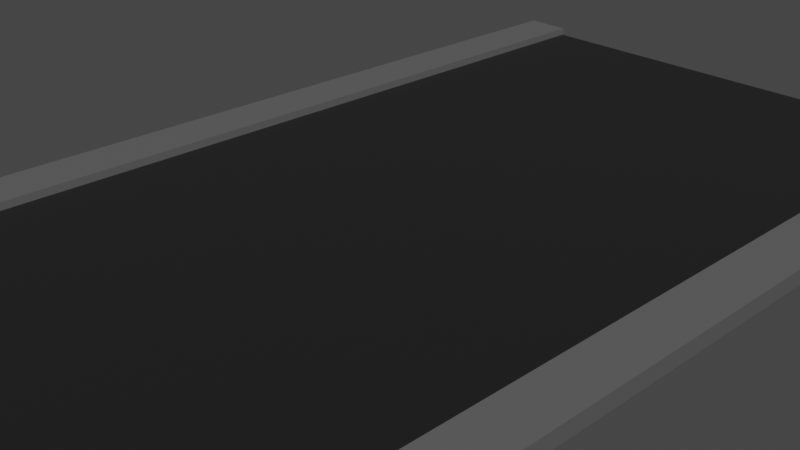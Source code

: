 # Source: road.blend  (saved by Blender 3.0.42; exported with 4.5.12 LTS)
import bpy
from mathutils import Matrix  # noqa: F401  (used for matrix-valued properties, if any)

bpy.ops.wm.read_factory_settings(use_empty=True)
scene = bpy.context.scene
scene.name = 'Scene'

# ---- collections
col_collection = bpy.data.collections.new('Collection'); scene.collection.children.link(col_collection)

# ---- materials (node trees are filled in below, after node groups)
mat_material_001 = bpy.data.materials.new('Material.001')
mat_material_001.use_transparent_shadow = False
mat_material_002 = bpy.data.materials.new('Material.002')
mat_material_002.use_transparent_shadow = False
mat_material = bpy.data.materials.new('Material')
mat_material.alpha_threshold = 0.0
mat_material.use_transparent_shadow = False
mat_material.line_color = (0.0, 0.0, 0.0, 1.0)
mat_material_004 = bpy.data.materials.new('Material.004')
mat_material_004.alpha_threshold = 0.0
mat_material_004.use_transparent_shadow = False
mat_material_004.line_color = (0.0, 0.0, 0.0, 1.0)

# ---- material node trees
mat_material_001.use_nodes = True; mat_material_001.node_tree.nodes.clear()
_N = mat_material_001.node_tree.nodes; _L = mat_material_001.node_tree.links
n0 = _N.new('ShaderNodeBsdfPrincipled'); n0.name = 'Principled BSDF'; n0.location = (10, 300)
n0.distribution = 'GGX'
n0.subsurface_method = 'RANDOM_WALK_SKIN'
n0.inputs[0].default_value = (0.01444, 0.01444, 0.01444, 1.0)
n0.inputs[3].default_value = 1.45
n0.inputs[27].default_value = (0.0, 0.0, 0.0, 1.0)
n0.inputs[28].default_value = 1.0
n1 = _N.new('ShaderNodeOutputMaterial'); n1.name = 'Material Output'; n1.location = (300, 300)
_L.new(n0.outputs[0], n1.inputs[0])
n1.is_active_output = True
mat_material_002.use_nodes = True; mat_material_002.node_tree.nodes.clear()
_N = mat_material_002.node_tree.nodes; _L = mat_material_002.node_tree.links
n0 = _N.new('ShaderNodeBsdfPrincipled'); n0.name = 'Principled BSDF'; n0.location = (10, 300)
n0.distribution = 'GGX'
n0.subsurface_method = 'RANDOM_WALK_SKIN'
n0.inputs[0].default_value = (0.1195, 0.1195, 0.1195, 1.0)
n0.inputs[3].default_value = 1.45
n0.inputs[27].default_value = (0.0, 0.0, 0.0, 1.0)
n0.inputs[28].default_value = 1.0
n1 = _N.new('ShaderNodeOutputMaterial'); n1.name = 'Material Output'; n1.location = (300, 300)
_L.new(n0.outputs[0], n1.inputs[0])
n1.is_active_output = True
mat_material.use_nodes = True; mat_material.node_tree.nodes.clear()
_N = mat_material.node_tree.nodes; _L = mat_material.node_tree.links
n0 = _N.new('ShaderNodeOutputMaterial'); n0.name = 'Material Output'; n0.location = (300, 300)
n1 = _N.new('ShaderNodeBsdfPrincipled'); n1.name = 'Principled BSDF'; n1.location = (10, 300)
n1.distribution = 'GGX'
n1.subsurface_method = 'RANDOM_WALK_SKIN'
n1.inputs[0].default_value = (1.0, 1.0, 1.0, 1.0)
n1.inputs[2].default_value = 0.4
n1.inputs[3].default_value = 1.45
n1.inputs[27].default_value = (0.0, 0.0, 0.0, 1.0)
n1.inputs[28].default_value = 1.0
_L.new(n1.outputs[0], n0.inputs[0])
n0.is_active_output = True
mat_material_004.use_nodes = True; mat_material_004.node_tree.nodes.clear()
_N = mat_material_004.node_tree.nodes; _L = mat_material_004.node_tree.links
n0 = _N.new('ShaderNodeOutputMaterial'); n0.name = 'Material Output'; n0.location = (300, 300)
n1 = _N.new('ShaderNodeBsdfPrincipled'); n1.name = 'Principled BSDF'; n1.location = (10, 300)
n1.distribution = 'GGX'
n1.subsurface_method = 'RANDOM_WALK_SKIN'
n1.inputs[0].default_value = (1.0, 1.0, 1.0, 1.0)
n1.inputs[2].default_value = 0.4
n1.inputs[3].default_value = 1.45
n1.inputs[27].default_value = (0.0, 0.0, 0.0, 1.0)
n1.inputs[28].default_value = 1.0
_L.new(n1.outputs[0], n0.inputs[0])
n0.is_active_output = True

# ---- world
world_world = bpy.data.worlds.new('World'); scene.world = world_world
world_world.use_nodes = True; world_world.node_tree.nodes.clear()
_N = world_world.node_tree.nodes; _L = world_world.node_tree.links
n0 = _N.new('ShaderNodeOutputWorld'); n0.name = 'World Output'; n0.location = (300, 300)
n1 = _N.new('ShaderNodeBackground'); n1.name = 'Background'; n1.location = (10, 300)
n1.inputs[0].default_value = (0.05088, 0.05088, 0.05088, 1.0)
_L.new(n1.outputs[0], n0.inputs[0])
n0.is_active_output = True
world_world.color = (0.05088, 0.05088, 0.05088)
world_world.use_sun_shadow = False
world_world.sun_shadow_jitter_overblur = 0.0

# ---- cameras
cam_camera = bpy.data.cameras.new('Camera')
cam_camera.clip_end = 100.0
cam_camera.ortho_scale = 7.314

# ---- meshes
me_plane = bpy.data.meshes.new('Plane')
me_plane.from_pydata([(-1.0, -1.0, 0.0), (1.0, -1.0, 0.0), (-1.0, 1.0, 0.0), (1.0, 1.0, 0.0)], [], [(0, 1, 3, 2)])
_uv = me_plane.uv_layers.new(name='UVMap')
_uv.uv.foreach_set('vector', [0.0, 0.0, 1.0, 0.0, 1.0, 1.0, 0.0, 1.0])
me_plane.materials.append(mat_material_001)
me_plane.use_remesh_fix_poles = True
me_plane.use_remesh_preserve_attributes = False
me_plane.update()
me_cube_001 = bpy.data.meshes.new('Cube.001')
me_cube_001.from_pydata([(-1.0, -1.0, -1.0), (-1.0, -1.0, 1.0), (-1.0, 1.0, -1.0), (-1.0, 1.0, 1.0), (1.0, -1.0, -1.0), (1.0, -1.0, 1.0), (1.0, 1.0, -1.0), (1.0, 1.0, 1.0)], [], [(0, 1, 3, 2), (2, 3, 7, 6), (6, 7, 5, 4), (4, 5, 1, 0), (2, 6, 4, 0), (7, 3, 1, 5)])
_uv = me_cube_001.uv_layers.new(name='UVMap')
_uv.uv.foreach_set('vector', [0.375, 0.0, 0.625, 0.0, 0.625, 0.25, 0.375, 0.25, 0.375, 0.25, 0.625, 0.25, 0.625, 0.5, 0.375, 0.5, 0.375, 0.5, 0.625, 0.5, 0.625, 0.75, 0.375, 0.75, 0.375, 0.75, 0.625, 0.75, 0.625, 1.0, 0.375, 1.0, 0.125, 0.5, 0.375, 0.5, 0.375, 0.75, 0.125, 0.75, 0.625, 0.5, 0.875, 0.5, 0.875, 0.75, 0.625, 0.75])
me_cube_001.materials.append(mat_material_002)
me_cube_001.use_remesh_fix_poles = True
me_cube_001.use_remesh_preserve_attributes = False
me_cube_001.update()
me_cube_002 = bpy.data.meshes.new('Cube.002')
me_cube_002.from_pydata([(-1.0, -1.0, -1.0), (-1.0, -1.0, 1.0), (-1.0, 1.0, -1.0), (-1.0, 1.0, 1.0), (1.0, -1.0, -1.0), (1.0, -1.0, 1.0), (1.0, 1.0, -1.0), (1.0, 1.0, 1.0)], [], [(0, 1, 3, 2), (2, 3, 7, 6), (6, 7, 5, 4), (4, 5, 1, 0), (2, 6, 4, 0), (7, 3, 1, 5)])
_uv = me_cube_002.uv_layers.new(name='UVMap')
_uv.uv.foreach_set('vector', [0.375, 0.0, 0.625, 0.0, 0.625, 0.25, 0.375, 0.25, 0.375, 0.25, 0.625, 0.25, 0.625, 0.5, 0.375, 0.5, 0.375, 0.5, 0.625, 0.5, 0.625, 0.75, 0.375, 0.75, 0.375, 0.75, 0.625, 0.75, 0.625, 1.0, 0.375, 1.0, 0.125, 0.5, 0.375, 0.5, 0.375, 0.75, 0.125, 0.75, 0.625, 0.5, 0.875, 0.5, 0.875, 0.75, 0.625, 0.75])
me_cube_002.materials.append(mat_material_002)
me_cube_002.use_remesh_fix_poles = True
me_cube_002.use_remesh_preserve_attributes = False
me_cube_002.update()
me_plane_001 = bpy.data.meshes.new('Plane.001')
me_plane_001.from_pydata([(-1.0, -1.0, 0.0), (1.0, -1.0, 0.0), (-1.0, 1.0, 0.0), (1.0, 1.0, 0.0)], [], [(0, 1, 3, 2)])
_uv = me_plane_001.uv_layers.new(name='UVMap')
_uv.uv.foreach_set('vector', [0.0, 0.0, 1.0, 0.0, 1.0, 1.0, 0.0, 1.0])
me_plane_001.materials.append(mat_material)
me_plane_001.use_remesh_fix_poles = True
me_plane_001.use_remesh_preserve_attributes = False
me_plane_001.update()
me_plane_004 = bpy.data.meshes.new('Plane.004')
me_plane_004.from_pydata([(-1.0, -1.0, 0.0), (1.0, -1.0, 0.0), (-1.0, 1.0, 0.0), (1.0, 1.0, 0.0)], [], [(0, 1, 3, 2)])
_uv = me_plane_004.uv_layers.new(name='UVMap')
_uv.uv.foreach_set('vector', [0.0, 0.0, 1.0, 0.0, 1.0, 1.0, 0.0, 1.0])
me_plane_004.materials.append(mat_material_004)
me_plane_004.use_remesh_fix_poles = True
me_plane_004.use_remesh_preserve_attributes = False
me_plane_004.update()

# ---- objects
ob_camera = bpy.data.objects.new('Camera', cam_camera)
ob_plane = bpy.data.objects.new('Plane', me_plane)
ob_cube = bpy.data.objects.new('Cube', me_cube_001)
ob_cube_001 = bpy.data.objects.new('Cube.001', me_cube_002)
ob_plane_001 = bpy.data.objects.new('Plane.001', me_plane_001)
ob_plane_002 = bpy.data.objects.new('Plane.002', me_plane_004)

# ---- transforms, parenting, visibility, modifiers, constraints
ob_camera.location = (7.359, -6.926, 4.958)
ob_camera.rotation_euler = (1.109, 0.0, 0.8149)
ob_camera.lock_rotations_4d = False
ob_camera.empty_display_type = 'ARROWS'
ob_camera.color = (0.0, 0.0, 0.0, 0.0)
ob_camera.display_type = 'WIRE'
ob_camera.lineart.crease_threshold = 0.0
ob_plane.location = (-1.164e-10, 0.03108, 0.04607)
ob_plane.rotation_euler = (-3.142, -0.0, 0.0)
ob_plane.scale = (2.845, 6.041, 1.0)
ob_cube.location = (3.14, 0.03108, 0.04607)
ob_cube.rotation_euler = (-3.142, -0.0, 0.0)
ob_cube.scale = (0.2965, 5.995, -0.08963)
ob_cube_001.location = (-3.148, 0.03108, 0.04607)
ob_cube_001.rotation_euler = (-3.142, -0.0, 0.0)
ob_cube_001.scale = (0.2965, 6.068, -0.08963)
ob_plane_001.location = (-1.164e-10, -2.626, -0.01291)
ob_plane_001.rotation_euler = (-3.142, -0.0, 0.0)
ob_plane_001.scale = (0.2706, 2.252, 1.835)
ob_plane_002.location = (-1.164e-10, 2.935, -0.01291)
ob_plane_002.rotation_euler = (-3.142, -0.0, 0.0)
ob_plane_002.scale = (0.2706, 2.252, 1.835)

# ---- collection membership
col_collection.objects.link(ob_camera)
col_collection.objects.link(ob_plane)
col_collection.objects.link(ob_cube)
col_collection.objects.link(ob_cube_001)
col_collection.objects.link(ob_plane_001)
col_collection.objects.link(ob_plane_002)

# ---- scene / render settings (as saved in the file)
scene.camera = ob_camera
scene.frame_start = 1; scene.frame_end = 250; scene.frame_set(1)
scene.render.engine = 'BLENDER_EEVEE_NEXT'
scene.cycles.sampling_pattern = 'TABULATED_SOBOL'
scene.cycles.use_light_tree = False
scene.view_settings.view_transform = 'Filmic'
bpy.context.view_layer.update()

# ---- added for rendering (the .blend has no usable light): sun
light_auto_sun = bpy.data.lights.new('AutoSun', 'SUN')
light_auto_sun.energy = 3.0
light_auto_sun.angle = 0.0523599
ob_auto_sun = bpy.data.objects.new('AutoSun', light_auto_sun)
scene.collection.objects.link(ob_auto_sun)
ob_auto_sun.rotation_euler = (0.872665, 0.174533, 0.523599)
bpy.context.view_layer.update()
